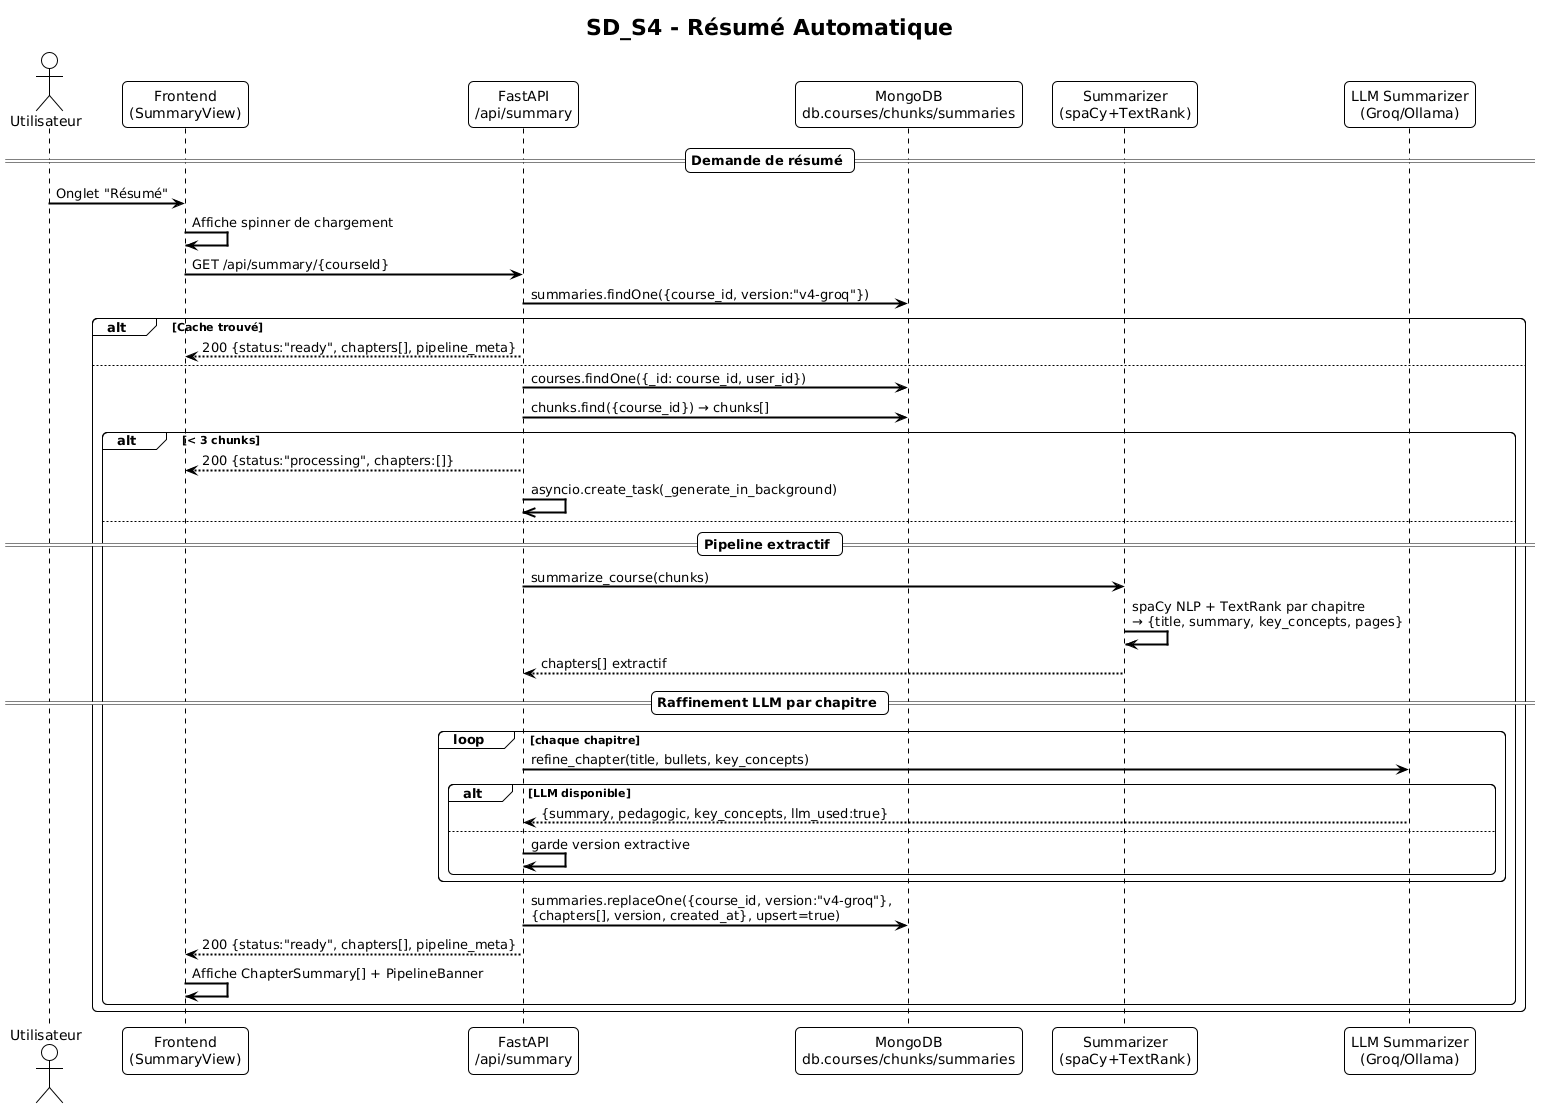

The diagram above was rendered by PlantUML. Its source (embedded in the PNG):
@startuml
!theme plain
title SD_S4 - Résumé Automatique
skinparam sequenceArrowThickness 2
skinparam roundcorner 10

actor Utilisateur as U
participant "Frontend\n(SummaryView)" as FE
participant "FastAPI\n/api/summary" as API
participant "MongoDB\ndb.courses/chunks/summaries" as DB
participant "Summarizer\n(spaCy+TextRank)" as SUM
participant "LLM Summarizer\n(Groq/Ollama)" as LLM

== Demande de résumé ==
U -> FE : Onglet "Résumé"
FE -> FE : Affiche spinner de chargement
FE -> API : GET /api/summary/{courseId}
API -> DB : summaries.findOne({course_id, version:"v4-groq"})
alt Cache trouvé
    API --> FE : 200 {status:"ready", chapters[], pipeline_meta}
else
    API -> DB : courses.findOne({_id: course_id, user_id})
    API -> DB : chunks.find({course_id}) → chunks[]
    alt < 3 chunks
        API --> FE : 200 {status:"processing", chapters:[]}
        API ->> API : asyncio.create_task(_generate_in_background)
    else
        == Pipeline extractif ==
        API -> SUM : summarize_course(chunks)
        SUM -> SUM : spaCy NLP + TextRank par chapitre\n→ {title, summary, key_concepts, pages}
        SUM --> API : chapters[] extractif

        == Raffinement LLM par chapitre ==
        loop chaque chapitre
            API -> LLM : refine_chapter(title, bullets, key_concepts)
            alt LLM disponible
                LLM --> API : {summary, pedagogic, key_concepts, llm_used:true}
            else
                API -> API : garde version extractive
            end
        end

        API -> DB : summaries.replaceOne({course_id, version:"v4-groq"},\n{chapters[], version, created_at}, upsert=true)
        API --> FE : 200 {status:"ready", chapters[], pipeline_meta}
        FE -> FE : Affiche ChapterSummary[] + PipelineBanner
    end
end
@enduml